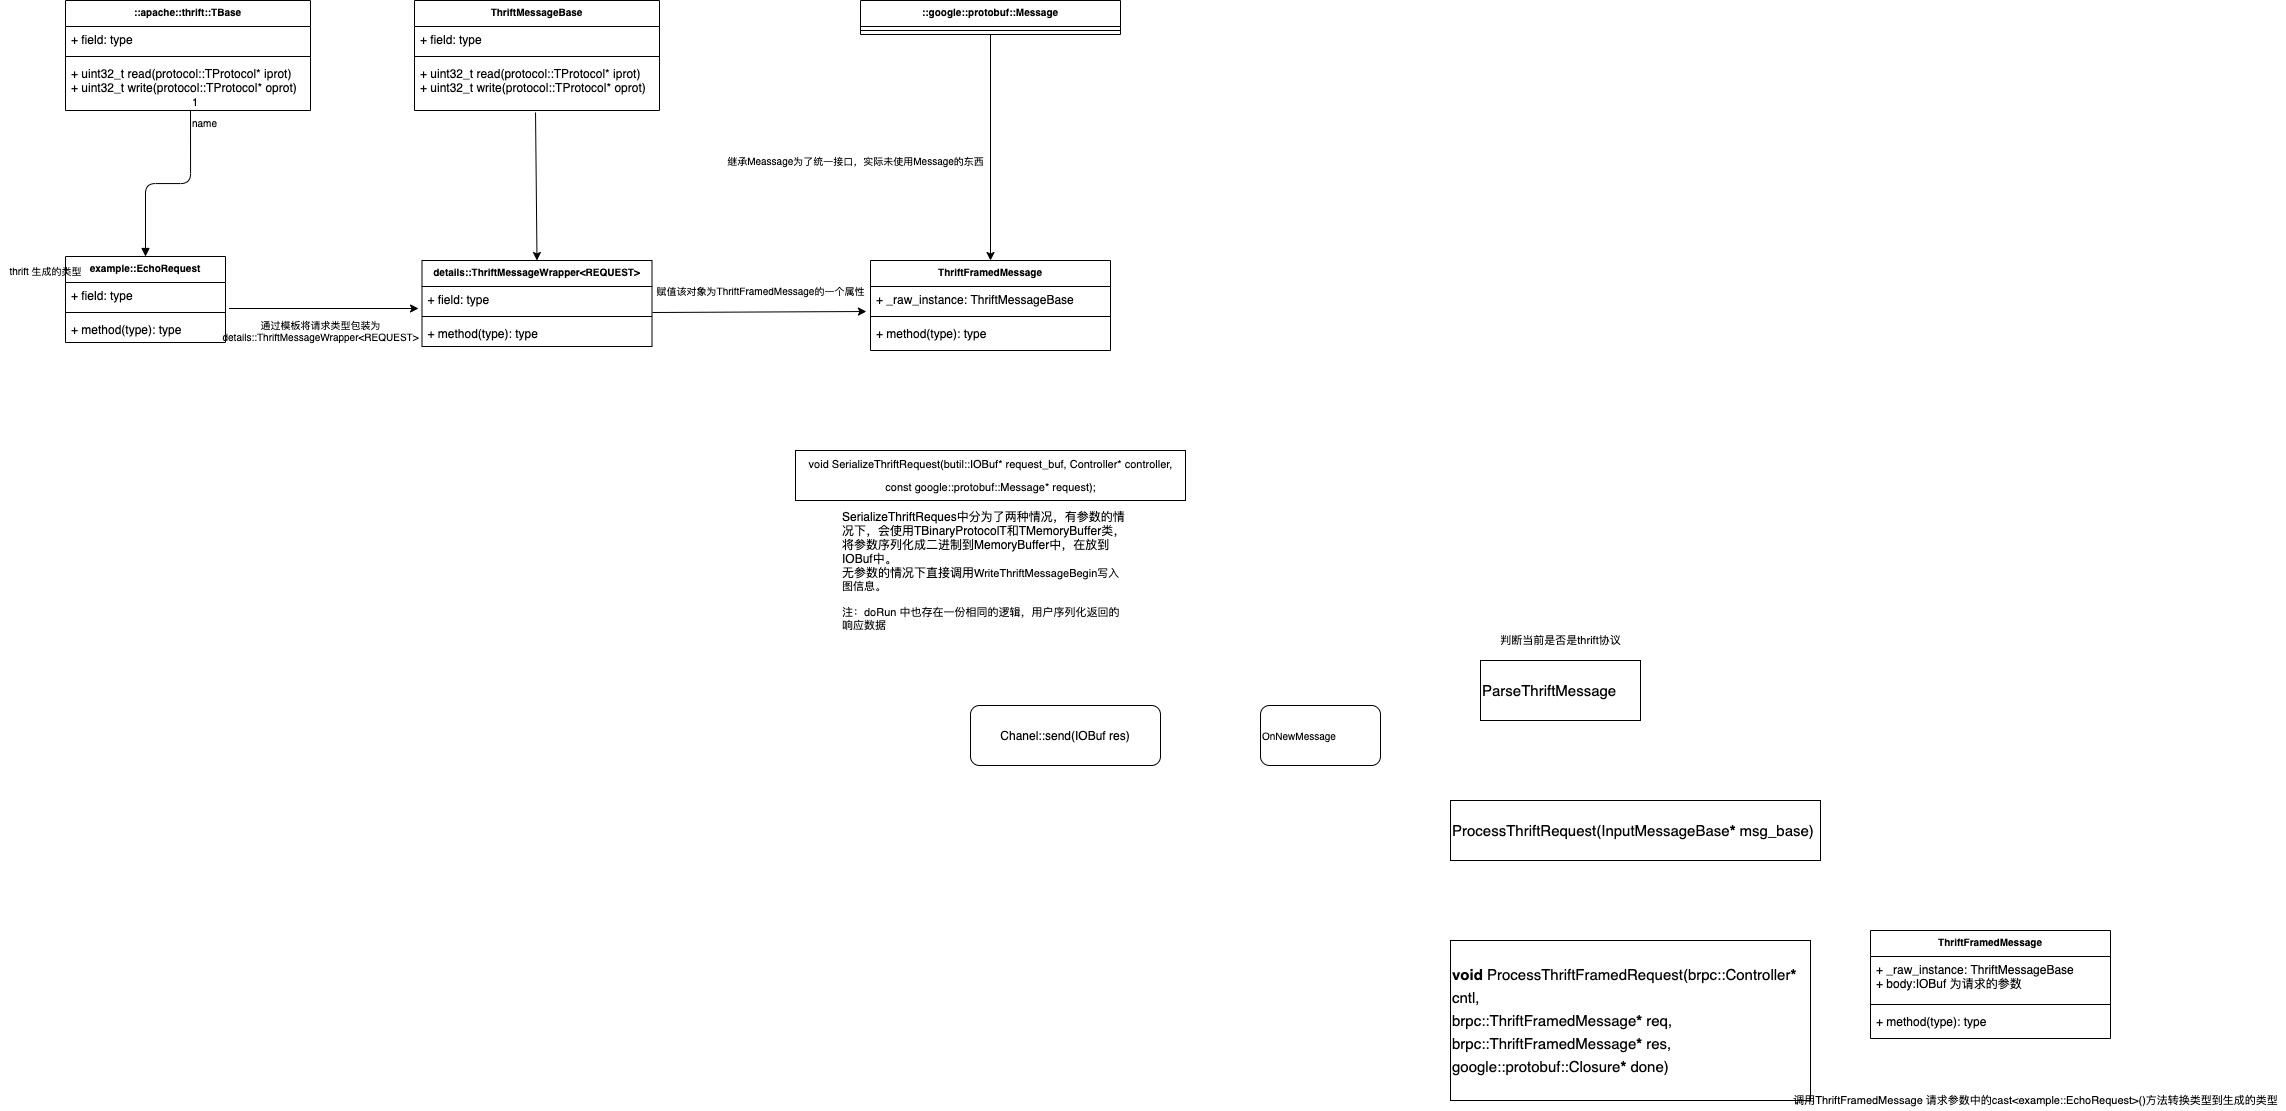

The diagram above was exported from draw.io. Its source (the exported page's mxGraphModel, read from the mxfile embedded in the PNG):
<mxGraphModel dx="629" dy="1956" grid="1" gridSize="10" guides="1" tooltips="1" connect="1" arrows="1" fold="1" page="1" pageScale="1" pageWidth="827" pageHeight="1169" math="0" shadow="0">
  <root>
    <mxCell id="0" />
    <mxCell id="1" parent="0" />
    <mxCell id="3" value="Chanel::send(IOBuf res)" style="rounded=1;whiteSpace=wrap;html=1;" vertex="1" parent="1">
      <mxGeometry x="970" y="585" width="190" height="60" as="geometry" />
    </mxCell>
    <mxCell id="5" value="example::EchoRequest" style="swimlane;fontStyle=1;align=center;verticalAlign=top;childLayout=stackLayout;horizontal=1;startSize=26;horizontalStack=0;resizeParent=1;resizeParentMax=0;resizeLast=0;collapsible=1;marginBottom=0;fontSize=10;" vertex="1" parent="1">
      <mxGeometry x="65" y="136" width="160" height="86" as="geometry" />
    </mxCell>
    <mxCell id="6" value="+ field: type" style="text;strokeColor=none;fillColor=none;align=left;verticalAlign=top;spacingLeft=4;spacingRight=4;overflow=hidden;rotatable=0;points=[[0,0.5],[1,0.5]];portConstraint=eastwest;" vertex="1" parent="5">
      <mxGeometry y="26" width="160" height="26" as="geometry" />
    </mxCell>
    <mxCell id="7" value="" style="line;strokeWidth=1;fillColor=none;align=left;verticalAlign=middle;spacingTop=-1;spacingLeft=3;spacingRight=3;rotatable=0;labelPosition=right;points=[];portConstraint=eastwest;" vertex="1" parent="5">
      <mxGeometry y="52" width="160" height="8" as="geometry" />
    </mxCell>
    <mxCell id="8" value="+ method(type): type" style="text;strokeColor=none;fillColor=none;align=left;verticalAlign=top;spacingLeft=4;spacingRight=4;overflow=hidden;rotatable=0;points=[[0,0.5],[1,0.5]];portConstraint=eastwest;" vertex="1" parent="5">
      <mxGeometry y="60" width="160" height="26" as="geometry" />
    </mxCell>
    <mxCell id="9" value="::apache::thrift::TBase" style="swimlane;fontStyle=1;align=center;verticalAlign=top;childLayout=stackLayout;horizontal=1;startSize=26;horizontalStack=0;resizeParent=1;resizeParentMax=0;resizeLast=0;collapsible=1;marginBottom=0;fontSize=10;" vertex="1" parent="1">
      <mxGeometry x="65" y="-120" width="245" height="110" as="geometry" />
    </mxCell>
    <mxCell id="10" value="+ field: type" style="text;strokeColor=none;fillColor=none;align=left;verticalAlign=top;spacingLeft=4;spacingRight=4;overflow=hidden;rotatable=0;points=[[0,0.5],[1,0.5]];portConstraint=eastwest;" vertex="1" parent="9">
      <mxGeometry y="26" width="245" height="26" as="geometry" />
    </mxCell>
    <mxCell id="11" value="" style="line;strokeWidth=1;fillColor=none;align=left;verticalAlign=middle;spacingTop=-1;spacingLeft=3;spacingRight=3;rotatable=0;labelPosition=right;points=[];portConstraint=eastwest;" vertex="1" parent="9">
      <mxGeometry y="52" width="245" height="8" as="geometry" />
    </mxCell>
    <mxCell id="12" value="+ uint32_t read(protocol::TProtocol* iprot)&#10;+ uint32_t write(protocol::TProtocol* oprot)" style="text;strokeColor=none;fillColor=none;align=left;verticalAlign=top;spacingLeft=4;spacingRight=4;overflow=hidden;rotatable=0;points=[[0,0.5],[1,0.5]];portConstraint=eastwest;" vertex="1" parent="9">
      <mxGeometry y="60" width="245" height="50" as="geometry" />
    </mxCell>
    <mxCell id="14" value="name" style="endArrow=block;endFill=1;html=1;edgeStyle=orthogonalEdgeStyle;align=left;verticalAlign=top;fontSize=10;entryX=0.5;entryY=0;entryDx=0;entryDy=0;" edge="1" parent="1" target="5">
      <mxGeometry x="-1" relative="1" as="geometry">
        <mxPoint x="190" y="-10" as="sourcePoint" />
        <mxPoint x="350" y="-10" as="targetPoint" />
      </mxGeometry>
    </mxCell>
    <mxCell id="15" value="1" style="edgeLabel;resizable=0;html=1;align=left;verticalAlign=bottom;" connectable="0" vertex="1" parent="14">
      <mxGeometry x="-1" relative="1" as="geometry" />
    </mxCell>
    <mxCell id="16" value="details::ThriftMessageWrapper&lt;REQUEST&gt;" style="swimlane;fontStyle=1;align=center;verticalAlign=top;childLayout=stackLayout;horizontal=1;startSize=26;horizontalStack=0;resizeParent=1;resizeParentMax=0;resizeLast=0;collapsible=1;marginBottom=0;fontSize=10;" vertex="1" parent="1">
      <mxGeometry x="421.5" y="140" width="230" height="86" as="geometry" />
    </mxCell>
    <mxCell id="17" value="+ field: type" style="text;strokeColor=none;fillColor=none;align=left;verticalAlign=top;spacingLeft=4;spacingRight=4;overflow=hidden;rotatable=0;points=[[0,0.5],[1,0.5]];portConstraint=eastwest;" vertex="1" parent="16">
      <mxGeometry y="26" width="230" height="26" as="geometry" />
    </mxCell>
    <mxCell id="18" value="" style="line;strokeWidth=1;fillColor=none;align=left;verticalAlign=middle;spacingTop=-1;spacingLeft=3;spacingRight=3;rotatable=0;labelPosition=right;points=[];portConstraint=eastwest;" vertex="1" parent="16">
      <mxGeometry y="52" width="230" height="8" as="geometry" />
    </mxCell>
    <mxCell id="19" value="+ method(type): type" style="text;strokeColor=none;fillColor=none;align=left;verticalAlign=top;spacingLeft=4;spacingRight=4;overflow=hidden;rotatable=0;points=[[0,0.5],[1,0.5]];portConstraint=eastwest;" vertex="1" parent="16">
      <mxGeometry y="60" width="230" height="26" as="geometry" />
    </mxCell>
    <mxCell id="20" value="thrift 生成的类型" style="text;html=1;align=center;verticalAlign=middle;resizable=0;points=[];autosize=1;fontSize=10;" vertex="1" parent="1">
      <mxGeometry y="140" width="90" height="20" as="geometry" />
    </mxCell>
    <mxCell id="21" value="ThriftFramedMessage" style="swimlane;fontStyle=1;align=center;verticalAlign=top;childLayout=stackLayout;horizontal=1;startSize=26;horizontalStack=0;resizeParent=1;resizeParentMax=0;resizeLast=0;collapsible=1;marginBottom=0;fontSize=10;" vertex="1" parent="1">
      <mxGeometry x="870" y="140" width="240" height="90" as="geometry" />
    </mxCell>
    <mxCell id="22" value="+ _raw_instance: ThriftMessageBase" style="text;strokeColor=none;fillColor=none;align=left;verticalAlign=top;spacingLeft=4;spacingRight=4;overflow=hidden;rotatable=0;points=[[0,0.5],[1,0.5]];portConstraint=eastwest;" vertex="1" parent="21">
      <mxGeometry y="26" width="240" height="26" as="geometry" />
    </mxCell>
    <mxCell id="23" value="" style="line;strokeWidth=1;fillColor=none;align=left;verticalAlign=middle;spacingTop=-1;spacingLeft=3;spacingRight=3;rotatable=0;labelPosition=right;points=[];portConstraint=eastwest;" vertex="1" parent="21">
      <mxGeometry y="52" width="240" height="8" as="geometry" />
    </mxCell>
    <mxCell id="24" value="+ method(type): type" style="text;strokeColor=none;fillColor=none;align=left;verticalAlign=top;spacingLeft=4;spacingRight=4;overflow=hidden;rotatable=0;points=[[0,0.5],[1,0.5]];portConstraint=eastwest;" vertex="1" parent="21">
      <mxGeometry y="60" width="240" height="30" as="geometry" />
    </mxCell>
    <mxCell id="26" value="ThriftMessageBase" style="swimlane;fontStyle=1;align=center;verticalAlign=top;childLayout=stackLayout;horizontal=1;startSize=26;horizontalStack=0;resizeParent=1;resizeParentMax=0;resizeLast=0;collapsible=1;marginBottom=0;fontSize=10;" vertex="1" parent="1">
      <mxGeometry x="414" y="-120" width="245" height="110" as="geometry" />
    </mxCell>
    <mxCell id="27" value="+ field: type" style="text;strokeColor=none;fillColor=none;align=left;verticalAlign=top;spacingLeft=4;spacingRight=4;overflow=hidden;rotatable=0;points=[[0,0.5],[1,0.5]];portConstraint=eastwest;" vertex="1" parent="26">
      <mxGeometry y="26" width="245" height="26" as="geometry" />
    </mxCell>
    <mxCell id="28" value="" style="line;strokeWidth=1;fillColor=none;align=left;verticalAlign=middle;spacingTop=-1;spacingLeft=3;spacingRight=3;rotatable=0;labelPosition=right;points=[];portConstraint=eastwest;" vertex="1" parent="26">
      <mxGeometry y="52" width="245" height="8" as="geometry" />
    </mxCell>
    <mxCell id="29" value="+ uint32_t read(protocol::TProtocol* iprot)&#10;+ uint32_t write(protocol::TProtocol* oprot)" style="text;strokeColor=none;fillColor=none;align=left;verticalAlign=top;spacingLeft=4;spacingRight=4;overflow=hidden;rotatable=0;points=[[0,0.5],[1,0.5]];portConstraint=eastwest;" vertex="1" parent="26">
      <mxGeometry y="60" width="245" height="50" as="geometry" />
    </mxCell>
    <mxCell id="30" value="::google::protobuf::Message" style="swimlane;fontStyle=1;align=center;verticalAlign=top;childLayout=stackLayout;horizontal=1;startSize=26;horizontalStack=0;resizeParent=1;resizeParentMax=0;resizeLast=0;collapsible=1;marginBottom=0;fontSize=10;" vertex="1" parent="1">
      <mxGeometry x="860" y="-120" width="260" height="34" as="geometry" />
    </mxCell>
    <mxCell id="32" value="" style="line;strokeWidth=1;fillColor=none;align=left;verticalAlign=middle;spacingTop=-1;spacingLeft=3;spacingRight=3;rotatable=0;labelPosition=right;points=[];portConstraint=eastwest;" vertex="1" parent="30">
      <mxGeometry y="26" width="260" height="8" as="geometry" />
    </mxCell>
    <mxCell id="34" value="&lt;div style=&quot;font-size: 11px ; line-height: 23px&quot;&gt;&lt;div style=&quot;line-height: 23px&quot;&gt;&lt;div&gt;void SerializeThriftRequest(butil::IOBuf* request_buf, Controller* controller,&lt;/div&gt;&lt;div&gt;                            const google::protobuf::Message* request);&lt;/div&gt;&lt;/div&gt;&lt;/div&gt;" style="html=1;fontSize=10;" vertex="1" parent="1">
      <mxGeometry x="795" y="330" width="390" height="50" as="geometry" />
    </mxCell>
    <mxCell id="35" value="" style="endArrow=classic;html=1;fontSize=10;exitX=0.5;exitY=1;exitDx=0;exitDy=0;entryX=0.5;entryY=0;entryDx=0;entryDy=0;" edge="1" parent="1" source="30" target="21">
      <mxGeometry width="50" height="50" relative="1" as="geometry">
        <mxPoint x="980" y="-30" as="sourcePoint" />
        <mxPoint x="1030" y="-80" as="targetPoint" />
      </mxGeometry>
    </mxCell>
    <mxCell id="36" value="" style="endArrow=classic;html=1;fontSize=10;exitX=0.494;exitY=1.04;exitDx=0;exitDy=0;exitPerimeter=0;entryX=0.5;entryY=0;entryDx=0;entryDy=0;" edge="1" parent="1" source="29" target="16">
      <mxGeometry width="50" height="50" relative="1" as="geometry">
        <mxPoint x="530" y="70" as="sourcePoint" />
        <mxPoint x="580" y="20" as="targetPoint" />
      </mxGeometry>
    </mxCell>
    <mxCell id="37" value="" style="endArrow=classic;html=1;fontSize=10;exitX=1.022;exitY=1;exitDx=0;exitDy=0;exitPerimeter=0;entryX=-0.015;entryY=0.846;entryDx=0;entryDy=0;entryPerimeter=0;" edge="1" parent="1" source="6" target="17">
      <mxGeometry width="50" height="50" relative="1" as="geometry">
        <mxPoint x="270" y="240" as="sourcePoint" />
        <mxPoint x="320" y="190" as="targetPoint" />
      </mxGeometry>
    </mxCell>
    <mxCell id="38" value="通过模板将请求类型包装为&lt;br&gt;details::ThriftMessageWrapper&amp;lt;REQUEST&amp;gt;" style="text;html=1;align=center;verticalAlign=middle;resizable=0;points=[];autosize=1;fontSize=10;" vertex="1" parent="1">
      <mxGeometry x="215" y="195" width="210" height="30" as="geometry" />
    </mxCell>
    <mxCell id="39" value="" style="endArrow=classic;html=1;fontSize=10;exitX=1.002;exitY=1;exitDx=0;exitDy=0;exitPerimeter=0;entryX=-0.017;entryY=0.962;entryDx=0;entryDy=0;entryPerimeter=0;" edge="1" parent="1" source="17" target="22">
      <mxGeometry width="50" height="50" relative="1" as="geometry">
        <mxPoint x="670" y="210" as="sourcePoint" />
        <mxPoint x="720" y="160" as="targetPoint" />
      </mxGeometry>
    </mxCell>
    <mxCell id="40" value="赋值该对象为ThriftFramedMessage的一个属性" style="text;html=1;align=center;verticalAlign=middle;resizable=0;points=[];autosize=1;fontSize=10;" vertex="1" parent="1">
      <mxGeometry x="650" y="160" width="220" height="20" as="geometry" />
    </mxCell>
    <mxCell id="41" value="继承Meassage为了统一接口，实际未使用Message的东西" style="text;html=1;align=center;verticalAlign=middle;resizable=0;points=[];autosize=1;fontSize=10;" vertex="1" parent="1">
      <mxGeometry x="720" y="30" width="270" height="20" as="geometry" />
    </mxCell>
    <mxCell id="43" value="&lt;font style=&quot;font-size: 12px&quot;&gt;SerializeThriftReques中分为了两种情况，有参数的情况下，会使用TBinaryProtocolT和TMemoryBuffer类，将参数序列化成二进制到MemoryBuffer中，在放到IOBuf中。&lt;br&gt;无参数的情况下直接调用&lt;/font&gt;&lt;font color=&quot;#030303&quot; style=&quot;font-size: 11px&quot;&gt;WriteThriftMessageBegin写入图信息。&lt;br&gt;&lt;br&gt;注：doRun 中也存在一份相同的逻辑，用户序列化返回的响应数据&lt;br&gt;&lt;/font&gt;" style="text;html=1;strokeColor=none;fillColor=none;align=left;verticalAlign=middle;whiteSpace=wrap;rounded=0;fontSize=10;" vertex="1" parent="1">
      <mxGeometry x="840" y="380" width="290" height="140" as="geometry" />
    </mxCell>
    <mxCell id="44" value="OnNewMessage" style="rounded=1;whiteSpace=wrap;html=1;fontSize=10;align=left;" vertex="1" parent="1">
      <mxGeometry x="1260" y="585" width="120" height="60" as="geometry" />
    </mxCell>
    <mxCell id="45" value="&lt;div style=&quot;font-size: 15px ; line-height: 23px&quot;&gt;ParseThriftMessage&lt;/div&gt;" style="rounded=0;whiteSpace=wrap;html=1;fontSize=10;align=left;" vertex="1" parent="1">
      <mxGeometry x="1480" y="540" width="160" height="60" as="geometry" />
    </mxCell>
    <mxCell id="46" value="判断当前是否是thrift协议" style="text;html=1;align=center;verticalAlign=middle;resizable=0;points=[];autosize=1;fontSize=11;" vertex="1" parent="1">
      <mxGeometry x="1490" y="510" width="140" height="20" as="geometry" />
    </mxCell>
    <mxCell id="47" value="&lt;div style=&quot;font-size: 15px ; line-height: 23px&quot;&gt;&lt;font color=&quot;#030303&quot;&gt;ProcessThriftRequest(InputMessageBase&lt;span style=&quot;font-weight: bold&quot;&gt;*&lt;/span&gt; msg_base)&lt;/font&gt;&lt;/div&gt;" style="whiteSpace=wrap;html=1;fontSize=11;align=left;" vertex="1" parent="1">
      <mxGeometry x="1450" y="680" width="370" height="60" as="geometry" />
    </mxCell>
    <mxCell id="49" value="ThriftFramedMessage" style="swimlane;fontStyle=1;align=center;verticalAlign=top;childLayout=stackLayout;horizontal=1;startSize=26;horizontalStack=0;resizeParent=1;resizeParentMax=0;resizeLast=0;collapsible=1;marginBottom=0;fontSize=10;" vertex="1" parent="1">
      <mxGeometry x="1870" y="810" width="240" height="108" as="geometry" />
    </mxCell>
    <mxCell id="50" value="+ _raw_instance: ThriftMessageBase&#10;+ body:IOBuf 为请求的参数" style="text;strokeColor=none;fillColor=none;align=left;verticalAlign=top;spacingLeft=4;spacingRight=4;overflow=hidden;rotatable=0;points=[[0,0.5],[1,0.5]];portConstraint=eastwest;" vertex="1" parent="49">
      <mxGeometry y="26" width="240" height="44" as="geometry" />
    </mxCell>
    <mxCell id="51" value="" style="line;strokeWidth=1;fillColor=none;align=left;verticalAlign=middle;spacingTop=-1;spacingLeft=3;spacingRight=3;rotatable=0;labelPosition=right;points=[];portConstraint=eastwest;" vertex="1" parent="49">
      <mxGeometry y="70" width="240" height="8" as="geometry" />
    </mxCell>
    <mxCell id="52" value="+ method(type): type" style="text;strokeColor=none;fillColor=none;align=left;verticalAlign=top;spacingLeft=4;spacingRight=4;overflow=hidden;rotatable=0;points=[[0,0.5],[1,0.5]];portConstraint=eastwest;" vertex="1" parent="49">
      <mxGeometry y="78" width="240" height="30" as="geometry" />
    </mxCell>
    <mxCell id="53" value="&lt;div style=&quot;font-size: 15px ; line-height: 23px&quot;&gt;&lt;div&gt;&lt;font color=&quot;#030303&quot;&gt;&lt;span style=&quot;font-weight: bold&quot;&gt;void&lt;/span&gt; ProcessThriftFramedRequest(brpc::Controller&lt;span style=&quot;font-weight: bold&quot;&gt;*&lt;/span&gt; cntl,&lt;/font&gt;&lt;/div&gt;&lt;div&gt;                                    &lt;font color=&quot;#030303&quot;&gt;brpc::ThriftFramedMessage&lt;span style=&quot;font-weight: bold&quot;&gt;*&lt;/span&gt; req,&lt;/font&gt;&lt;/div&gt;&lt;div&gt;                                    &lt;font color=&quot;#030303&quot;&gt;brpc::ThriftFramedMessage&lt;span style=&quot;font-weight: bold&quot;&gt;*&lt;/span&gt; res,&lt;/font&gt;&lt;/div&gt;&lt;div&gt;                                    &lt;font color=&quot;#030303&quot;&gt;google::protobuf::Closure&lt;span style=&quot;font-weight: bold&quot;&gt;*&lt;/span&gt; done)&lt;/font&gt;&lt;/div&gt;&lt;/div&gt;" style="rounded=0;whiteSpace=wrap;html=1;fontSize=11;align=left;" vertex="1" parent="1">
      <mxGeometry x="1450" y="820" width="360" height="160" as="geometry" />
    </mxCell>
    <mxCell id="54" value="调用ThriftFramedMessage 请求参数中的cast&amp;lt;&lt;font style=&quot;font-size: 11px&quot;&gt;example::EchoRequest&amp;gt;()&lt;/font&gt;&lt;span&gt;方法转换类型到生成的类型&lt;/span&gt;" style="text;html=1;align=center;verticalAlign=middle;resizable=0;points=[];autosize=1;fontSize=11;" vertex="1" parent="1">
      <mxGeometry x="1785" y="970" width="500" height="20" as="geometry" />
    </mxCell>
  </root>
</mxGraphModel>